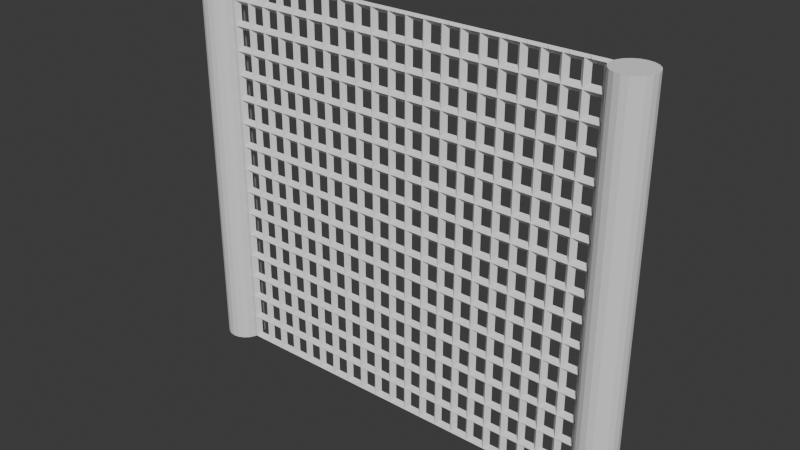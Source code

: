 # Source: Lattice.blend  (saved by Blender 4.3.34; exported with 4.5.12 LTS)
import bpy
from mathutils import Matrix  # noqa: F401  (used for matrix-valued properties, if any)

bpy.ops.wm.read_factory_settings(use_empty=True)
scene = bpy.context.scene
scene.name = 'Scene'

# ---- collections
col_collection = bpy.data.collections.new('Collection'); scene.collection.children.link(col_collection)

# ---- world
world_world = bpy.data.worlds.new('World'); scene.world = world_world
world_world.use_nodes = True; world_world.node_tree.nodes.clear()
_N = world_world.node_tree.nodes; _L = world_world.node_tree.links
n0 = _N.new('ShaderNodeOutputWorld'); n0.name = 'World Output'; n0.location = (300, 300)
n1 = _N.new('ShaderNodeBackground'); n1.name = 'Background'; n1.location = (10, 300)
n1.inputs[0].default_value = (0.05088, 0.05088, 0.05088, 1.0)
_L.new(n1.outputs[0], n0.inputs[0])
n0.is_active_output = True
world_world.color = (0.05088, 0.05088, 0.05088)
world_world.sun_shadow_jitter_overblur = 0.0

# ---- meshes
me_plane = bpy.data.meshes.new('Plane')
me_plane.from_pydata([(-1.0, -1.0, 0.0), (1.0, -1.0, 0.0), (-1.0, 1.0, 0.0), (1.0, 1.0, 0.0), (-0.9048, -1.0, 0.0), (-0.8095, -1.0, 0.0), (-0.7143, -1.0, 0.0), (-0.619, -1.0, 0.0), (-0.5238, -1.0, 0.0), (-0.4286, -1.0, 0.0), (-0.3333, -1.0, 0.0), (-0.2381, -1.0, 0.0), (-0.1429, -1.0, 0.0), (-0.04762, -1.0, 0.0), (0.04762, -1.0, 0.0), (0.1429, -1.0, 0.0), (0.2381, -1.0, 0.0), (0.3333, -1.0, 0.0), (0.4286, -1.0, 0.0), (0.5238, -1.0, 0.0), (0.619, -1.0, 0.0), (0.7143, -1.0, 0.0), (0.8095, -1.0, 0.0), (0.9048, -1.0, 0.0), (0.9048, 1.0, 0.0), (0.8095, 1.0, 0.0), (0.7143, 1.0, 0.0), (0.619, 1.0, 0.0), (0.5238, 1.0, 0.0), (0.4286, 1.0, 0.0), (0.3333, 1.0, 0.0), (0.2381, 1.0, 0.0), (0.1429, 1.0, 0.0), (0.04762, 1.0, 0.0), (-0.04762, 1.0, 0.0), (-0.1429, 1.0, 0.0), (-0.2381, 1.0, 0.0), (-0.3333, 1.0, 0.0), (-0.4286, 1.0, 0.0), (-0.5238, 1.0, 0.0), (-0.619, 1.0, 0.0), (-0.7143, 1.0, 0.0), (-0.8095, 1.0, 0.0), (-0.9048, 1.0, 0.0), (-1.0, 0.875, 0.0), (-1.0, 0.75, 0.0), (-1.0, 0.625, 0.0), (-1.0, 0.5, 0.0), (-1.0, 0.375, 0.0), (-1.0, 0.25, 0.0), (-1.0, 0.125, 0.0), (-1.0, 0.0, 0.0), (-1.0, -0.125, 0.0), (-1.0, -0.25, 0.0), (-1.0, -0.375, 0.0), (-1.0, -0.5, 0.0), (-1.0, -0.625, 0.0), (-1.0, -0.75, 0.0), (-1.0, -0.875, 0.0), (1.0, -0.875, 0.0), (1.0, -0.75, 0.0), (1.0, -0.625, 0.0), (1.0, -0.5, 0.0), (1.0, -0.375, 0.0), (1.0, -0.25, 0.0), (1.0, -0.125, 0.0), (1.0, 0.0, 0.0), (1.0, 0.125, 0.0), (1.0, 0.25, 0.0), (1.0, 0.375, 0.0), (1.0, 0.5, 0.0), (1.0, 0.625, 0.0), (1.0, 0.75, 0.0), (1.0, 0.875, 0.0), (-0.9048, -0.875, 0.0), (-0.9048, -0.75, 0.0), (-0.9048, -0.625, 0.0), (-0.9048, -0.5, 0.0), (-0.9048, -0.375, 0.0), (-0.9048, -0.25, 0.0), (-0.9048, -0.125, 0.0), (-0.9048, 0.0, 0.0), (-0.9048, 0.125, 0.0), (-0.9048, 0.25, 0.0), (-0.9048, 0.375, 0.0), (-0.9048, 0.5, 0.0), (-0.9048, 0.625, 0.0), (-0.9048, 0.75, 0.0), (-0.9048, 0.875, 0.0), (-0.8095, -0.875, 0.0), (-0.8095, -0.75, 0.0), (-0.8095, -0.625, 0.0), (-0.8095, -0.5, 0.0), (-0.8095, -0.375, 0.0), (-0.8095, -0.25, 0.0), (-0.8095, -0.125, 0.0), (-0.8095, 0.0, 0.0), (-0.8095, 0.125, 0.0), (-0.8095, 0.25, 0.0), (-0.8095, 0.375, 0.0), (-0.8095, 0.5, 0.0), (-0.8095, 0.625, 0.0), (-0.8095, 0.75, 0.0), (-0.8095, 0.875, 0.0), (-0.7143, -0.875, 0.0), (-0.7143, -0.75, 0.0), (-0.7143, -0.625, 0.0), (-0.7143, -0.5, 0.0), (-0.7143, -0.375, 0.0), (-0.7143, -0.25, 0.0), (-0.7143, -0.125, 0.0), (-0.7143, 0.0, 0.0), (-0.7143, 0.125, 0.0), (-0.7143, 0.25, 0.0), (-0.7143, 0.375, 0.0), (-0.7143, 0.5, 0.0), (-0.7143, 0.625, 0.0), (-0.7143, 0.75, 0.0), (-0.7143, 0.875, 0.0), (-0.619, -0.875, 0.0), (-0.619, -0.75, 0.0), (-0.619, -0.625, 0.0), (-0.619, -0.5, 0.0), (-0.619, -0.375, 0.0), (-0.619, -0.25, 0.0), (-0.619, -0.125, 0.0), (-0.619, 0.0, 0.0), (-0.619, 0.125, 0.0), (-0.619, 0.25, 0.0), (-0.619, 0.375, 0.0), (-0.619, 0.5, 0.0), (-0.619, 0.625, 0.0), (-0.619, 0.75, 0.0), (-0.619, 0.875, 0.0), (-0.5238, -0.875, 0.0), (-0.5238, -0.75, 0.0), (-0.5238, -0.625, 0.0), (-0.5238, -0.5, 0.0), (-0.5238, -0.375, 0.0), (-0.5238, -0.25, 0.0), (-0.5238, -0.125, 0.0), (-0.5238, 0.0, 0.0), (-0.5238, 0.125, 0.0), (-0.5238, 0.25, 0.0), (-0.5238, 0.375, 0.0), (-0.5238, 0.5, 0.0), (-0.5238, 0.625, 0.0), (-0.5238, 0.75, 0.0), (-0.5238, 0.875, 0.0), (-0.4286, -0.875, 0.0), (-0.4286, -0.75, 0.0), (-0.4286, -0.625, 0.0), (-0.4286, -0.5, 0.0), (-0.4286, -0.375, 0.0), (-0.4286, -0.25, 0.0), (-0.4286, -0.125, 0.0), (-0.4286, 0.0, 0.0), (-0.4286, 0.125, 0.0), (-0.4286, 0.25, 0.0), (-0.4286, 0.375, 0.0), (-0.4286, 0.5, 0.0), (-0.4286, 0.625, 0.0), (-0.4286, 0.75, 0.0), (-0.4286, 0.875, 0.0), (-0.3333, -0.875, 0.0), (-0.3333, -0.75, 0.0), (-0.3333, -0.625, 0.0), (-0.3333, -0.5, 0.0), (-0.3333, -0.375, 0.0), (-0.3333, -0.25, 0.0), (-0.3333, -0.125, 0.0), (-0.3333, 0.0, 0.0), (-0.3333, 0.125, 0.0), (-0.3333, 0.25, 0.0), (-0.3333, 0.375, 0.0), (-0.3333, 0.5, 0.0), (-0.3333, 0.625, 0.0), (-0.3333, 0.75, 0.0), (-0.3333, 0.875, 0.0), (-0.2381, -0.875, 0.0), (-0.2381, -0.75, 0.0), (-0.2381, -0.625, 0.0), (-0.2381, -0.5, 0.0), (-0.2381, -0.375, 0.0), (-0.2381, -0.25, 0.0), (-0.2381, -0.125, 0.0), (-0.2381, 0.0, 0.0), (-0.2381, 0.125, 0.0), (-0.2381, 0.25, 0.0), (-0.2381, 0.375, 0.0), (-0.2381, 0.5, 0.0), (-0.2381, 0.625, 0.0), (-0.2381, 0.75, 0.0), (-0.2381, 0.875, 0.0), (-0.1429, -0.875, 0.0), (-0.1429, -0.75, 0.0), (-0.1429, -0.625, 0.0), (-0.1429, -0.5, 0.0), (-0.1429, -0.375, 0.0), (-0.1429, -0.25, 0.0), (-0.1429, -0.125, 0.0), (-0.1429, 0.0, 0.0), (-0.1429, 0.125, 0.0), (-0.1429, 0.25, 0.0), (-0.1429, 0.375, 0.0), (-0.1429, 0.5, 0.0), (-0.1429, 0.625, 0.0), (-0.1429, 0.75, 0.0), (-0.1429, 0.875, 0.0), (-0.04762, -0.875, 0.0), (-0.04762, -0.75, 0.0), (-0.04762, -0.625, 0.0), (-0.04762, -0.5, 0.0), (-0.04762, -0.375, 0.0), (-0.04762, -0.25, 0.0), (-0.04762, -0.125, 0.0), (-0.04762, 0.0, 0.0), (-0.04762, 0.125, 0.0), (-0.04762, 0.25, 0.0), (-0.04762, 0.375, 0.0), (-0.04762, 0.5, 0.0), (-0.04762, 0.625, 0.0), (-0.04762, 0.75, 0.0), (-0.04762, 0.875, 0.0), (0.04762, -0.875, 0.0), (0.04762, -0.75, 0.0), (0.04762, -0.625, 0.0), (0.04762, -0.5, 0.0), (0.04762, -0.375, 0.0), (0.04762, -0.25, 0.0), (0.04762, -0.125, 0.0), (0.04762, 0.0, 0.0), (0.04762, 0.125, 0.0), (0.04762, 0.25, 0.0), (0.04762, 0.375, 0.0), (0.04762, 0.5, 0.0), (0.04762, 0.625, 0.0), (0.04762, 0.75, 0.0), (0.04762, 0.875, 0.0), (0.1429, -0.875, 0.0), (0.1429, -0.75, 0.0), (0.1429, -0.625, 0.0), (0.1429, -0.5, 0.0), (0.1429, -0.375, 0.0), (0.1429, -0.25, 0.0), (0.1429, -0.125, 0.0), (0.1429, 0.0, 0.0), (0.1429, 0.125, 0.0), (0.1429, 0.25, 0.0), (0.1429, 0.375, 0.0), (0.1429, 0.5, 0.0), (0.1429, 0.625, 0.0), (0.1429, 0.75, 0.0), (0.1429, 0.875, 0.0), (0.2381, -0.875, 0.0), (0.2381, -0.75, 0.0), (0.2381, -0.625, 0.0), (0.2381, -0.5, 0.0), (0.2381, -0.375, 0.0), (0.2381, -0.25, 0.0), (0.2381, -0.125, 0.0), (0.2381, 0.0, 0.0), (0.2381, 0.125, 0.0), (0.2381, 0.25, 0.0), (0.2381, 0.375, 0.0), (0.2381, 0.5, 0.0), (0.2381, 0.625, 0.0), (0.2381, 0.75, 0.0), (0.2381, 0.875, 0.0), (0.3333, -0.875, 0.0), (0.3333, -0.75, 0.0), (0.3333, -0.625, 0.0), (0.3333, -0.5, 0.0), (0.3333, -0.375, 0.0), (0.3333, -0.25, 0.0), (0.3333, -0.125, 0.0), (0.3333, 0.0, 0.0), (0.3333, 0.125, 0.0), (0.3333, 0.25, 0.0), (0.3333, 0.375, 0.0), (0.3333, 0.5, 0.0), (0.3333, 0.625, 0.0), (0.3333, 0.75, 0.0), (0.3333, 0.875, 0.0), (0.4286, -0.875, 0.0), (0.4286, -0.75, 0.0), (0.4286, -0.625, 0.0), (0.4286, -0.5, 0.0), (0.4286, -0.375, 0.0), (0.4286, -0.25, 0.0), (0.4286, -0.125, 0.0), (0.4286, 0.0, 0.0), (0.4286, 0.125, 0.0), (0.4286, 0.25, 0.0), (0.4286, 0.375, 0.0), (0.4286, 0.5, 0.0), (0.4286, 0.625, 0.0), (0.4286, 0.75, 0.0), (0.4286, 0.875, 0.0), (0.5238, -0.875, 0.0), (0.5238, -0.75, 0.0), (0.5238, -0.625, 0.0), (0.5238, -0.5, 0.0), (0.5238, -0.375, 0.0), (0.5238, -0.25, 0.0), (0.5238, -0.125, 0.0), (0.5238, 0.0, 0.0), (0.5238, 0.125, 0.0), (0.5238, 0.25, 0.0), (0.5238, 0.375, 0.0), (0.5238, 0.5, 0.0), (0.5238, 0.625, 0.0), (0.5238, 0.75, 0.0), (0.5238, 0.875, 0.0), (0.619, -0.875, 0.0), (0.619, -0.75, 0.0), (0.619, -0.625, 0.0), (0.619, -0.5, 0.0), (0.619, -0.375, 0.0), (0.619, -0.25, 0.0), (0.619, -0.125, 0.0), (0.619, 0.0, 0.0), (0.619, 0.125, 0.0), (0.619, 0.25, 0.0), (0.619, 0.375, 0.0), (0.619, 0.5, 0.0), (0.619, 0.625, 0.0), (0.619, 0.75, 0.0), (0.619, 0.875, 0.0), (0.7143, -0.875, 0.0), (0.7143, -0.75, 0.0), (0.7143, -0.625, 0.0), (0.7143, -0.5, 0.0), (0.7143, -0.375, 0.0), (0.7143, -0.25, 0.0), (0.7143, -0.125, 0.0), (0.7143, 0.0, 0.0), (0.7143, 0.125, 0.0), (0.7143, 0.25, 0.0), (0.7143, 0.375, 0.0), (0.7143, 0.5, 0.0), (0.7143, 0.625, 0.0), (0.7143, 0.75, 0.0), (0.7143, 0.875, 0.0), (0.8095, -0.875, 0.0), (0.8095, -0.75, 0.0), (0.8095, -0.625, 0.0), (0.8095, -0.5, 0.0), (0.8095, -0.375, 0.0), (0.8095, -0.25, 0.0), (0.8095, -0.125, 0.0), (0.8095, 0.0, 0.0), (0.8095, 0.125, 0.0), (0.8095, 0.25, 0.0), (0.8095, 0.375, 0.0), (0.8095, 0.5, 0.0), (0.8095, 0.625, 0.0), (0.8095, 0.75, 0.0), (0.8095, 0.875, 0.0), (0.9048, -0.875, 0.0), (0.9048, -0.75, 0.0), (0.9048, -0.625, 0.0), (0.9048, -0.5, 0.0), (0.9048, -0.375, 0.0), (0.9048, -0.25, 0.0), (0.9048, -0.125, 0.0), (0.9048, 0.0, 0.0), (0.9048, 0.125, 0.0), (0.9048, 0.25, 0.0), (0.9048, 0.375, 0.0), (0.9048, 0.5, 0.0), (0.9048, 0.625, 0.0), (0.9048, 0.75, 0.0), (0.9048, 0.875, 0.0)], [], [(373, 73, 3, 24), (44, 88, 43, 2), (88, 103, 42, 43), (103, 118, 41, 42), (118, 133, 40, 41), (133, 148, 39, 40), (148, 163, 38, 39), (163, 178, 37, 38), (178, 193, 36, 37), (193, 208, 35, 36), (208, 223, 34, 35), (223, 238, 33, 34), (238, 253, 32, 33), (253, 268, 31, 32), (268, 283, 30, 31), (283, 298, 29, 30), (298, 313, 28, 29), (313, 328, 27, 28), (328, 343, 26, 27), (343, 358, 25, 26), (358, 373, 24, 25), (22, 23, 359, 344), (344, 359, 360, 345), (345, 360, 361, 346), (346, 361, 362, 347), (347, 362, 363, 348), (348, 363, 364, 349), (349, 364, 365, 350), (350, 365, 366, 351), (351, 366, 367, 352), (352, 367, 368, 353), (353, 368, 369, 354), (354, 369, 370, 355), (355, 370, 371, 356), (356, 371, 372, 357), (357, 372, 373, 358), (21, 22, 344, 329), (329, 344, 345, 330), (330, 345, 346, 331), (331, 346, 347, 332), (332, 347, 348, 333), (333, 348, 349, 334), (334, 349, 350, 335), (335, 350, 351, 336), (336, 351, 352, 337), (337, 352, 353, 338), (338, 353, 354, 339), (339, 354, 355, 340), (340, 355, 356, 341), (341, 356, 357, 342), (342, 357, 358, 343), (20, 21, 329, 314), (314, 329, 330, 315), (315, 330, 331, 316), (316, 331, 332, 317), (317, 332, 333, 318), (318, 333, 334, 319), (319, 334, 335, 320), (320, 335, 336, 321), (321, 336, 337, 322), (322, 337, 338, 323), (323, 338, 339, 324), (324, 339, 340, 325), (325, 340, 341, 326), (326, 341, 342, 327), (327, 342, 343, 328), (19, 20, 314, 299), (299, 314, 315, 300), (300, 315, 316, 301), (301, 316, 317, 302), (302, 317, 318, 303), (303, 318, 319, 304), (304, 319, 320, 305), (305, 320, 321, 306), (306, 321, 322, 307), (307, 322, 323, 308), (308, 323, 324, 309), (309, 324, 325, 310), (310, 325, 326, 311), (311, 326, 327, 312), (312, 327, 328, 313), (18, 19, 299, 284), (284, 299, 300, 285), (285, 300, 301, 286), (286, 301, 302, 287), (287, 302, 303, 288), (288, 303, 304, 289), (289, 304, 305, 290), (290, 305, 306, 291), (291, 306, 307, 292), (292, 307, 308, 293), (293, 308, 309, 294), (294, 309, 310, 295), (295, 310, 311, 296), (296, 311, 312, 297), (297, 312, 313, 298), (17, 18, 284, 269), (269, 284, 285, 270), (270, 285, 286, 271), (271, 286, 287, 272), (272, 287, 288, 273), (273, 288, 289, 274), (274, 289, 290, 275), (275, 290, 291, 276), (276, 291, 292, 277), (277, 292, 293, 278), (278, 293, 294, 279), (279, 294, 295, 280), (280, 295, 296, 281), (281, 296, 297, 282), (282, 297, 298, 283), (16, 17, 269, 254), (254, 269, 270, 255), (255, 270, 271, 256), (256, 271, 272, 257), (257, 272, 273, 258), (258, 273, 274, 259), (259, 274, 275, 260), (260, 275, 276, 261), (261, 276, 277, 262), (262, 277, 278, 263), (263, 278, 279, 264), (264, 279, 280, 265), (265, 280, 281, 266), (266, 281, 282, 267), (267, 282, 283, 268), (15, 16, 254, 239), (239, 254, 255, 240), (240, 255, 256, 241), (241, 256, 257, 242), (242, 257, 258, 243), (243, 258, 259, 244), (244, 259, 260, 245), (245, 260, 261, 246), (246, 261, 262, 247), (247, 262, 263, 248), (248, 263, 264, 249), (249, 264, 265, 250), (250, 265, 266, 251), (251, 266, 267, 252), (252, 267, 268, 253), (14, 15, 239, 224), (224, 239, 240, 225), (225, 240, 241, 226), (226, 241, 242, 227), (227, 242, 243, 228), (228, 243, 244, 229), (229, 244, 245, 230), (230, 245, 246, 231), (231, 246, 247, 232), (232, 247, 248, 233), (233, 248, 249, 234), (234, 249, 250, 235), (235, 250, 251, 236), (236, 251, 252, 237), (237, 252, 253, 238), (13, 14, 224, 209), (209, 224, 225, 210), (210, 225, 226, 211), (211, 226, 227, 212), (212, 227, 228, 213), (213, 228, 229, 214), (214, 229, 230, 215), (215, 230, 231, 216), (216, 231, 232, 217), (217, 232, 233, 218), (218, 233, 234, 219), (219, 234, 235, 220), (220, 235, 236, 221), (221, 236, 237, 222), (222, 237, 238, 223), (12, 13, 209, 194), (194, 209, 210, 195), (195, 210, 211, 196), (196, 211, 212, 197), (197, 212, 213, 198), (198, 213, 214, 199), (199, 214, 215, 200), (200, 215, 216, 201), (201, 216, 217, 202), (202, 217, 218, 203), (203, 218, 219, 204), (204, 219, 220, 205), (205, 220, 221, 206), (206, 221, 222, 207), (207, 222, 223, 208), (11, 12, 194, 179), (179, 194, 195, 180), (180, 195, 196, 181), (181, 196, 197, 182), (182, 197, 198, 183), (183, 198, 199, 184), (184, 199, 200, 185), (185, 200, 201, 186), (186, 201, 202, 187), (187, 202, 203, 188), (188, 203, 204, 189), (189, 204, 205, 190), (190, 205, 206, 191), (191, 206, 207, 192), (192, 207, 208, 193), (10, 11, 179, 164), (164, 179, 180, 165), (165, 180, 181, 166), (166, 181, 182, 167), (167, 182, 183, 168), (168, 183, 184, 169), (169, 184, 185, 170), (170, 185, 186, 171), (171, 186, 187, 172), (172, 187, 188, 173), (173, 188, 189, 174), (174, 189, 190, 175), (175, 190, 191, 176), (176, 191, 192, 177), (177, 192, 193, 178), (9, 10, 164, 149), (149, 164, 165, 150), (150, 165, 166, 151), (151, 166, 167, 152), (152, 167, 168, 153), (153, 168, 169, 154), (154, 169, 170, 155), (155, 170, 171, 156), (156, 171, 172, 157), (157, 172, 173, 158), (158, 173, 174, 159), (159, 174, 175, 160), (160, 175, 176, 161), (161, 176, 177, 162), (162, 177, 178, 163), (8, 9, 149, 134), (134, 149, 150, 135), (135, 150, 151, 136), (136, 151, 152, 137), (137, 152, 153, 138), (138, 153, 154, 139), (139, 154, 155, 140), (140, 155, 156, 141), (141, 156, 157, 142), (142, 157, 158, 143), (143, 158, 159, 144), (144, 159, 160, 145), (145, 160, 161, 146), (146, 161, 162, 147), (147, 162, 163, 148), (7, 8, 134, 119), (119, 134, 135, 120), (120, 135, 136, 121), (121, 136, 137, 122), (122, 137, 138, 123), (123, 138, 139, 124), (124, 139, 140, 125), (125, 140, 141, 126), (126, 141, 142, 127), (127, 142, 143, 128), (128, 143, 144, 129), (129, 144, 145, 130), (130, 145, 146, 131), (131, 146, 147, 132), (132, 147, 148, 133), (6, 7, 119, 104), (104, 119, 120, 105), (105, 120, 121, 106), (106, 121, 122, 107), (107, 122, 123, 108), (108, 123, 124, 109), (109, 124, 125, 110), (110, 125, 126, 111), (111, 126, 127, 112), (112, 127, 128, 113), (113, 128, 129, 114), (114, 129, 130, 115), (115, 130, 131, 116), (116, 131, 132, 117), (117, 132, 133, 118), (5, 6, 104, 89), (89, 104, 105, 90), (90, 105, 106, 91), (91, 106, 107, 92), (92, 107, 108, 93), (93, 108, 109, 94), (94, 109, 110, 95), (95, 110, 111, 96), (96, 111, 112, 97), (97, 112, 113, 98), (98, 113, 114, 99), (99, 114, 115, 100), (100, 115, 116, 101), (101, 116, 117, 102), (102, 117, 118, 103), (4, 5, 89, 74), (74, 89, 90, 75), (75, 90, 91, 76), (76, 91, 92, 77), (77, 92, 93, 78), (78, 93, 94, 79), (79, 94, 95, 80), (80, 95, 96, 81), (81, 96, 97, 82), (82, 97, 98, 83), (83, 98, 99, 84), (84, 99, 100, 85), (85, 100, 101, 86), (86, 101, 102, 87), (87, 102, 103, 88), (0, 4, 74, 58), (58, 74, 75, 57), (57, 75, 76, 56), (56, 76, 77, 55), (55, 77, 78, 54), (54, 78, 79, 53), (53, 79, 80, 52), (52, 80, 81, 51), (51, 81, 82, 50), (50, 82, 83, 49), (49, 83, 84, 48), (48, 84, 85, 47), (47, 85, 86, 46), (46, 86, 87, 45), (45, 87, 88, 44), (23, 1, 59, 359), (359, 59, 60, 360), (360, 60, 61, 361), (361, 61, 62, 362), (362, 62, 63, 363), (363, 63, 64, 364), (364, 64, 65, 365), (365, 65, 66, 366), (366, 66, 67, 367), (367, 67, 68, 368), (368, 68, 69, 369), (369, 69, 70, 370), (370, 70, 71, 371), (371, 71, 72, 372), (372, 72, 73, 373)])
_uv = me_plane.uv_layers.new(name='UVMap')
_uv.uv.foreach_set('vector', [0.9524, 0.9375, 1.0, 0.9375, 1.0, 1.0, 0.9524, 1.0, 0.0, 0.9375, 0.04762, 0.9375, 0.04762, 1.0, 0.0, 1.0, 0.04762, 0.9375, 0.09524, 0.9375, 0.09524, 1.0, 0.04762, 1.0, 0.09524, 0.9375, 0.1429, 0.9375, 0.1429, 1.0, 0.09524, 1.0, 0.1429, 0.9375, 0.1905, 0.9375, 0.1905, 1.0, 0.1429, 1.0, 0.1905, 0.9375, 0.2381, 0.9375, 0.2381, 1.0, 0.1905, 1.0, 0.2381, 0.9375, 0.2857, 0.9375, 0.2857, 1.0, 0.2381, 1.0, 0.2857, 0.9375, 0.3333, 0.9375, 0.3333, 1.0, 0.2857, 1.0, 0.3333, 0.9375, 0.381, 0.9375, 0.381, 1.0, 0.3333, 1.0, 0.381, 0.9375, 0.4286, 0.9375, 0.4286, 1.0, 0.381, 1.0, 0.4286, 0.9375, 0.4762, 0.9375, 0.4762, 1.0, 0.4286, 1.0, 0.4762, 0.9375, 0.5238, 0.9375, 0.5238, 1.0, 0.4762, 1.0, 0.5238, 0.9375, 0.5714, 0.9375, 0.5714, 1.0, 0.5238, 1.0, 0.5714, 0.9375, 0.619, 0.9375, 0.619, 1.0, 0.5714, 1.0, 0.619, 0.9375, 0.6667, 0.9375, 0.6667, 1.0, 0.619, 1.0, 0.6667, 0.9375, 0.7143, 0.9375, 0.7143, 1.0, 0.6667, 1.0, 0.7143, 0.9375, 0.7619, 0.9375, 0.7619, 1.0, 0.7143, 1.0, 0.7619, 0.9375, 0.8095, 0.9375, 0.8095, 1.0, 0.7619, 1.0, 0.8095, 0.9375, 0.8571, 0.9375, 0.8571, 1.0, 0.8095, 1.0, 0.8571, 0.9375, 0.9048, 0.9375, 0.9048, 1.0, 0.8571, 1.0, 0.9048, 0.9375, 0.9524, 0.9375, 0.9524, 1.0, 0.9048, 1.0, 0.9048, 0.0, 0.9524, 0.0, 0.9524, 0.0625, 0.9048, 0.0625, 0.9048, 0.0625, 0.9524, 0.0625, 0.9524, 0.125, 0.9048, 0.125, 0.9048, 0.125, 0.9524, 0.125, 0.9524, 0.1875, 0.9048, 0.1875, 0.9048, 0.1875, 0.9524, 0.1875, 0.9524, 0.25, 0.9048, 0.25, 0.9048, 0.25, 0.9524, 0.25, 0.9524, 0.3125, 0.9048, 0.3125, 0.9048, 0.3125, 0.9524, 0.3125, 0.9524, 0.375, 0.9048, 0.375, 0.9048, 0.375, 0.9524, 0.375, 0.9524, 0.4375, 0.9048, 0.4375, 0.9048, 0.4375, 0.9524, 0.4375, 0.9524, 0.5, 0.9048, 0.5, 0.9048, 0.5, 0.9524, 0.5, 0.9524, 0.5625, 0.9048, 0.5625, 0.9048, 0.5625, 0.9524, 0.5625, 0.9524, 0.625, 0.9048, 0.625, 0.9048, 0.625, 0.9524, 0.625, 0.9524, 0.6875, 0.9048, 0.6875, 0.9048, 0.6875, 0.9524, 0.6875, 0.9524, 0.75, 0.9048, 0.75, 0.9048, 0.75, 0.9524, 0.75, 0.9524, 0.8125, 0.9048, 0.8125, 0.9048, 0.8125, 0.9524, 0.8125, 0.9524, 0.875, 0.9048, 0.875, 0.9048, 0.875, 0.9524, 0.875, 0.9524, 0.9375, 0.9048, 0.9375, 0.8571, 0.0, 0.9048, 0.0, 0.9048, 0.0625, 0.8571, 0.0625, 0.8571, 0.0625, 0.9048, 0.0625, 0.9048, 0.125, 0.8571, 0.125, 0.8571, 0.125, 0.9048, 0.125, 0.9048, 0.1875, 0.8571, 0.1875, 0.8571, 0.1875, 0.9048, 0.1875, 0.9048, 0.25, 0.8571, 0.25, 0.8571, 0.25, 0.9048, 0.25, 0.9048, 0.3125, 0.8571, 0.3125, 0.8571, 0.3125, 0.9048, 0.3125, 0.9048, 0.375, 0.8571, 0.375, 0.8571, 0.375, 0.9048, 0.375, 0.9048, 0.4375, 0.8571, 0.4375, 0.8571, 0.4375, 0.9048, 0.4375, 0.9048, 0.5, 0.8571, 0.5, 0.8571, 0.5, 0.9048, 0.5, 0.9048, 0.5625, 0.8571, 0.5625, 0.8571, 0.5625, 0.9048, 0.5625, 0.9048, 0.625, 0.8571, 0.625, 0.8571, 0.625, 0.9048, 0.625, 0.9048, 0.6875, 0.8571, 0.6875, 0.8571, 0.6875, 0.9048, 0.6875, 0.9048, 0.75, 0.8571, 0.75, 0.8571, 0.75, 0.9048, 0.75, 0.9048, 0.8125, 0.8571, 0.8125, 0.8571, 0.8125, 0.9048, 0.8125, 0.9048, 0.875, 0.8571, 0.875, 0.8571, 0.875, 0.9048, 0.875, 0.9048, 0.9375, 0.8571, 0.9375, 0.8095, 0.0, 0.8571, 0.0, 0.8571, 0.0625, 0.8095, 0.0625, 0.8095, 0.0625, 0.8571, 0.0625, 0.8571, 0.125, 0.8095, 0.125, 0.8095, 0.125, 0.8571, 0.125, 0.8571, 0.1875, 0.8095, 0.1875, 0.8095, 0.1875, 0.8571, 0.1875, 0.8571, 0.25, 0.8095, 0.25, 0.8095, 0.25, 0.8571, 0.25, 0.8571, 0.3125, 0.8095, 0.3125, 0.8095, 0.3125, 0.8571, 0.3125, 0.8571, 0.375, 0.8095, 0.375, 0.8095, 0.375, 0.8571, 0.375, 0.8571, 0.4375, 0.8095, 0.4375, 0.8095, 0.4375, 0.8571, 0.4375, 0.8571, 0.5, 0.8095, 0.5, 0.8095, 0.5, 0.8571, 0.5, 0.8571, 0.5625, 0.8095, 0.5625, 0.8095, 0.5625, 0.8571, 0.5625, 0.8571, 0.625, 0.8095, 0.625, 0.8095, 0.625, 0.8571, 0.625, 0.8571, 0.6875, 0.8095, 0.6875, 0.8095, 0.6875, 0.8571, 0.6875, 0.8571, 0.75, 0.8095, 0.75, 0.8095, 0.75, 0.8571, 0.75, 0.8571, 0.8125, 0.8095, 0.8125, 0.8095, 0.8125, 0.8571, 0.8125, 0.8571, 0.875, 0.8095, 0.875, 0.8095, 0.875, 0.8571, 0.875, 0.8571, 0.9375, 0.8095, 0.9375, 0.7619, 0.0, 0.8095, 0.0, 0.8095, 0.0625, 0.7619, 0.0625, 0.7619, 0.0625, 0.8095, 0.0625, 0.8095, 0.125, 0.7619, 0.125, 0.7619, 0.125, 0.8095, 0.125, 0.8095, 0.1875, 0.7619, 0.1875, 0.7619, 0.1875, 0.8095, 0.1875, 0.8095, 0.25, 0.7619, 0.25, 0.7619, 0.25, 0.8095, 0.25, 0.8095, 0.3125, 0.7619, 0.3125, 0.7619, 0.3125, 0.8095, 0.3125, 0.8095, 0.375, 0.7619, 0.375, 0.7619, 0.375, 0.8095, 0.375, 0.8095, 0.4375, 0.7619, 0.4375, 0.7619, 0.4375, 0.8095, 0.4375, 0.8095, 0.5, 0.7619, 0.5, 0.7619, 0.5, 0.8095, 0.5, 0.8095, 0.5625, 0.7619, 0.5625, 0.7619, 0.5625, 0.8095, 0.5625, 0.8095, 0.625, 0.7619, 0.625, 0.7619, 0.625, 0.8095, 0.625, 0.8095, 0.6875, 0.7619, 0.6875, 0.7619, 0.6875, 0.8095, 0.6875, 0.8095, 0.75, 0.7619, 0.75, 0.7619, 0.75, 0.8095, 0.75, 0.8095, 0.8125, 0.7619, 0.8125, 0.7619, 0.8125, 0.8095, 0.8125, 0.8095, 0.875, 0.7619, 0.875, 0.7619, 0.875, 0.8095, 0.875, 0.8095, 0.9375, 0.7619, 0.9375, 0.7143, 0.0, 0.7619, 0.0, 0.7619, 0.0625, 0.7143, 0.0625, 0.7143, 0.0625, 0.7619, 0.0625, 0.7619, 0.125, 0.7143, 0.125, 0.7143, 0.125, 0.7619, 0.125, 0.7619, 0.1875, 0.7143, 0.1875, 0.7143, 0.1875, 0.7619, 0.1875, 0.7619, 0.25, 0.7143, 0.25, 0.7143, 0.25, 0.7619, 0.25, 0.7619, 0.3125, 0.7143, 0.3125, 0.7143, 0.3125, 0.7619, 0.3125, 0.7619, 0.375, 0.7143, 0.375, 0.7143, 0.375, 0.7619, 0.375, 0.7619, 0.4375, 0.7143, 0.4375, 0.7143, 0.4375, 0.7619, 0.4375, 0.7619, 0.5, 0.7143, 0.5, 0.7143, 0.5, 0.7619, 0.5, 0.7619, 0.5625, 0.7143, 0.5625, 0.7143, 0.5625, 0.7619, 0.5625, 0.7619, 0.625, 0.7143, 0.625, 0.7143, 0.625, 0.7619, 0.625, 0.7619, 0.6875, 0.7143, 0.6875, 0.7143, 0.6875, 0.7619, 0.6875, 0.7619, 0.75, 0.7143, 0.75, 0.7143, 0.75, 0.7619, 0.75, 0.7619, 0.8125, 0.7143, 0.8125, 0.7143, 0.8125, 0.7619, 0.8125, 0.7619, 0.875, 0.7143, 0.875, 0.7143, 0.875, 0.7619, 0.875, 0.7619, 0.9375, 0.7143, 0.9375, 0.6667, 0.0, 0.7143, 0.0, 0.7143, 0.0625, 0.6667, 0.0625, 0.6667, 0.0625, 0.7143, 0.0625, 0.7143, 0.125, 0.6667, 0.125, 0.6667, 0.125, 0.7143, 0.125, 0.7143, 0.1875, 0.6667, 0.1875, 0.6667, 0.1875, 0.7143, 0.1875, 0.7143, 0.25, 0.6667, 0.25, 0.6667, 0.25, 0.7143, 0.25, 0.7143, 0.3125, 0.6667, 0.3125, 0.6667, 0.3125, 0.7143, 0.3125, 0.7143, 0.375, 0.6667, 0.375, 0.6667, 0.375, 0.7143, 0.375, 0.7143, 0.4375, 0.6667, 0.4375, 0.6667, 0.4375, 0.7143, 0.4375, 0.7143, 0.5, 0.6667, 0.5, 0.6667, 0.5, 0.7143, 0.5, 0.7143, 0.5625, 0.6667, 0.5625, 0.6667, 0.5625, 0.7143, 0.5625, 0.7143, 0.625, 0.6667, 0.625, 0.6667, 0.625, 0.7143, 0.625, 0.7143, 0.6875, 0.6667, 0.6875, 0.6667, 0.6875, 0.7143, 0.6875, 0.7143, 0.75, 0.6667, 0.75, 0.6667, 0.75, 0.7143, 0.75, 0.7143, 0.8125, 0.6667, 0.8125, 0.6667, 0.8125, 0.7143, 0.8125, 0.7143, 0.875, 0.6667, 0.875, 0.6667, 0.875, 0.7143, 0.875, 0.7143, 0.9375, 0.6667, 0.9375, 0.619, 0.0, 0.6667, 0.0, 0.6667, 0.0625, 0.619, 0.0625, 0.619, 0.0625, 0.6667, 0.0625, 0.6667, 0.125, 0.619, 0.125, 0.619, 0.125, 0.6667, 0.125, 0.6667, 0.1875, 0.619, 0.1875, 0.619, 0.1875, 0.6667, 0.1875, 0.6667, 0.25, 0.619, 0.25, 0.619, 0.25, 0.6667, 0.25, 0.6667, 0.3125, 0.619, 0.3125, 0.619, 0.3125, 0.6667, 0.3125, 0.6667, 0.375, 0.619, 0.375, 0.619, 0.375, 0.6667, 0.375, 0.6667, 0.4375, 0.619, 0.4375, 0.619, 0.4375, 0.6667, 0.4375, 0.6667, 0.5, 0.619, 0.5, 0.619, 0.5, 0.6667, 0.5, 0.6667, 0.5625, 0.619, 0.5625, 0.619, 0.5625, 0.6667, 0.5625, 0.6667, 0.625, 0.619, 0.625, 0.619, 0.625, 0.6667, 0.625, 0.6667, 0.6875, 0.619, 0.6875, 0.619, 0.6875, 0.6667, 0.6875, 0.6667, 0.75, 0.619, 0.75, 0.619, 0.75, 0.6667, 0.75, 0.6667, 0.8125, 0.619, 0.8125, 0.619, 0.8125, 0.6667, 0.8125, 0.6667, 0.875, 0.619, 0.875, 0.619, 0.875, 0.6667, 0.875, 0.6667, 0.9375, 0.619, 0.9375, 0.5714, 0.0, 0.619, 0.0, 0.619, 0.0625, 0.5714, 0.0625, 0.5714, 0.0625, 0.619, 0.0625, 0.619, 0.125, 0.5714, 0.125, 0.5714, 0.125, 0.619, 0.125, 0.619, 0.1875, 0.5714, 0.1875, 0.5714, 0.1875, 0.619, 0.1875, 0.619, 0.25, 0.5714, 0.25, 0.5714, 0.25, 0.619, 0.25, 0.619, 0.3125, 0.5714, 0.3125, 0.5714, 0.3125, 0.619, 0.3125, 0.619, 0.375, 0.5714, 0.375, 0.5714, 0.375, 0.619, 0.375, 0.619, 0.4375, 0.5714, 0.4375, 0.5714, 0.4375, 0.619, 0.4375, 0.619, 0.5, 0.5714, 0.5, 0.5714, 0.5, 0.619, 0.5, 0.619, 0.5625, 0.5714, 0.5625, 0.5714, 0.5625, 0.619, 0.5625, 0.619, 0.625, 0.5714, 0.625, 0.5714, 0.625, 0.619, 0.625, 0.619, 0.6875, 0.5714, 0.6875, 0.5714, 0.6875, 0.619, 0.6875, 0.619, 0.75, 0.5714, 0.75, 0.5714, 0.75, 0.619, 0.75, 0.619, 0.8125, 0.5714, 0.8125, 0.5714, 0.8125, 0.619, 0.8125, 0.619, 0.875, 0.5714, 0.875, 0.5714, 0.875, 0.619, 0.875, 0.619, 0.9375, 0.5714, 0.9375, 0.5238, 0.0, 0.5714, 0.0, 0.5714, 0.0625, 0.5238, 0.0625, 0.5238, 0.0625, 0.5714, 0.0625, 0.5714, 0.125, 0.5238, 0.125, 0.5238, 0.125, 0.5714, 0.125, 0.5714, 0.1875, 0.5238, 0.1875, 0.5238, 0.1875, 0.5714, 0.1875, 0.5714, 0.25, 0.5238, 0.25, 0.5238, 0.25, 0.5714, 0.25, 0.5714, 0.3125, 0.5238, 0.3125, 0.5238, 0.3125, 0.5714, 0.3125, 0.5714, 0.375, 0.5238, 0.375, 0.5238, 0.375, 0.5714, 0.375, 0.5714, 0.4375, 0.5238, 0.4375, 0.5238, 0.4375, 0.5714, 0.4375, 0.5714, 0.5, 0.5238, 0.5, 0.5238, 0.5, 0.5714, 0.5, 0.5714, 0.5625, 0.5238, 0.5625, 0.5238, 0.5625, 0.5714, 0.5625, 0.5714, 0.625, 0.5238, 0.625, 0.5238, 0.625, 0.5714, 0.625, 0.5714, 0.6875, 0.5238, 0.6875, 0.5238, 0.6875, 0.5714, 0.6875, 0.5714, 0.75, 0.5238, 0.75, 0.5238, 0.75, 0.5714, 0.75, 0.5714, 0.8125, 0.5238, 0.8125, 0.5238, 0.8125, 0.5714, 0.8125, 0.5714, 0.875, 0.5238, 0.875, 0.5238, 0.875, 0.5714, 0.875, 0.5714, 0.9375, 0.5238, 0.9375, 0.4762, 0.0, 0.5238, 0.0, 0.5238, 0.0625, 0.4762, 0.0625, 0.4762, 0.0625, 0.5238, 0.0625, 0.5238, 0.125, 0.4762, 0.125, 0.4762, 0.125, 0.5238, 0.125, 0.5238, 0.1875, 0.4762, 0.1875, 0.4762, 0.1875, 0.5238, 0.1875, 0.5238, 0.25, 0.4762, 0.25, 0.4762, 0.25, 0.5238, 0.25, 0.5238, 0.3125, 0.4762, 0.3125, 0.4762, 0.3125, 0.5238, 0.3125, 0.5238, 0.375, 0.4762, 0.375, 0.4762, 0.375, 0.5238, 0.375, 0.5238, 0.4375, 0.4762, 0.4375, 0.4762, 0.4375, 0.5238, 0.4375, 0.5238, 0.5, 0.4762, 0.5, 0.4762, 0.5, 0.5238, 0.5, 0.5238, 0.5625, 0.4762, 0.5625, 0.4762, 0.5625, 0.5238, 0.5625, 0.5238, 0.625, 0.4762, 0.625, 0.4762, 0.625, 0.5238, 0.625, 0.5238, 0.6875, 0.4762, 0.6875, 0.4762, 0.6875, 0.5238, 0.6875, 0.5238, 0.75, 0.4762, 0.75, 0.4762, 0.75, 0.5238, 0.75, 0.5238, 0.8125, 0.4762, 0.8125, 0.4762, 0.8125, 0.5238, 0.8125, 0.5238, 0.875, 0.4762, 0.875, 0.4762, 0.875, 0.5238, 0.875, 0.5238, 0.9375, 0.4762, 0.9375, 0.4286, 0.0, 0.4762, 0.0, 0.4762, 0.0625, 0.4286, 0.0625, 0.4286, 0.0625, 0.4762, 0.0625, 0.4762, 0.125, 0.4286, 0.125, 0.4286, 0.125, 0.4762, 0.125, 0.4762, 0.1875, 0.4286, 0.1875, 0.4286, 0.1875, 0.4762, 0.1875, 0.4762, 0.25, 0.4286, 0.25, 0.4286, 0.25, 0.4762, 0.25, 0.4762, 0.3125, 0.4286, 0.3125, 0.4286, 0.3125, 0.4762, 0.3125, 0.4762, 0.375, 0.4286, 0.375, 0.4286, 0.375, 0.4762, 0.375, 0.4762, 0.4375, 0.4286, 0.4375, 0.4286, 0.4375, 0.4762, 0.4375, 0.4762, 0.5, 0.4286, 0.5, 0.4286, 0.5, 0.4762, 0.5, 0.4762, 0.5625, 0.4286, 0.5625, 0.4286, 0.5625, 0.4762, 0.5625, 0.4762, 0.625, 0.4286, 0.625, 0.4286, 0.625, 0.4762, 0.625, 0.4762, 0.6875, 0.4286, 0.6875, 0.4286, 0.6875, 0.4762, 0.6875, 0.4762, 0.75, 0.4286, 0.75, 0.4286, 0.75, 0.4762, 0.75, 0.4762, 0.8125, 0.4286, 0.8125, 0.4286, 0.8125, 0.4762, 0.8125, 0.4762, 0.875, 0.4286, 0.875, 0.4286, 0.875, 0.4762, 0.875, 0.4762, 0.9375, 0.4286, 0.9375, 0.381, 0.0, 0.4286, 0.0, 0.4286, 0.0625, 0.381, 0.0625, 0.381, 0.0625, 0.4286, 0.0625, 0.4286, 0.125, 0.381, 0.125, 0.381, 0.125, 0.4286, 0.125, 0.4286, 0.1875, 0.381, 0.1875, 0.381, 0.1875, 0.4286, 0.1875, 0.4286, 0.25, 0.381, 0.25, 0.381, 0.25, 0.4286, 0.25, 0.4286, 0.3125, 0.381, 0.3125, 0.381, 0.3125, 0.4286, 0.3125, 0.4286, 0.375, 0.381, 0.375, 0.381, 0.375, 0.4286, 0.375, 0.4286, 0.4375, 0.381, 0.4375, 0.381, 0.4375, 0.4286, 0.4375, 0.4286, 0.5, 0.381, 0.5, 0.381, 0.5, 0.4286, 0.5, 0.4286, 0.5625, 0.381, 0.5625, 0.381, 0.5625, 0.4286, 0.5625, 0.4286, 0.625, 0.381, 0.625, 0.381, 0.625, 0.4286, 0.625, 0.4286, 0.6875, 0.381, 0.6875, 0.381, 0.6875, 0.4286, 0.6875, 0.4286, 0.75, 0.381, 0.75, 0.381, 0.75, 0.4286, 0.75, 0.4286, 0.8125, 0.381, 0.8125, 0.381, 0.8125, 0.4286, 0.8125, 0.4286, 0.875, 0.381, 0.875, 0.381, 0.875, 0.4286, 0.875, 0.4286, 0.9375, 0.381, 0.9375, 0.3333, 0.0, 0.381, 0.0, 0.381, 0.0625, 0.3333, 0.0625, 0.3333, 0.0625, 0.381, 0.0625, 0.381, 0.125, 0.3333, 0.125, 0.3333, 0.125, 0.381, 0.125, 0.381, 0.1875, 0.3333, 0.1875, 0.3333, 0.1875, 0.381, 0.1875, 0.381, 0.25, 0.3333, 0.25, 0.3333, 0.25, 0.381, 0.25, 0.381, 0.3125, 0.3333, 0.3125, 0.3333, 0.3125, 0.381, 0.3125, 0.381, 0.375, 0.3333, 0.375, 0.3333, 0.375, 0.381, 0.375, 0.381, 0.4375, 0.3333, 0.4375, 0.3333, 0.4375, 0.381, 0.4375, 0.381, 0.5, 0.3333, 0.5, 0.3333, 0.5, 0.381, 0.5, 0.381, 0.5625, 0.3333, 0.5625, 0.3333, 0.5625, 0.381, 0.5625, 0.381, 0.625, 0.3333, 0.625, 0.3333, 0.625, 0.381, 0.625, 0.381, 0.6875, 0.3333, 0.6875, 0.3333, 0.6875, 0.381, 0.6875, 0.381, 0.75, 0.3333, 0.75, 0.3333, 0.75, 0.381, 0.75, 0.381, 0.8125, 0.3333, 0.8125, 0.3333, 0.8125, 0.381, 0.8125, 0.381, 0.875, 0.3333, 0.875, 0.3333, 0.875, 0.381, 0.875, 0.381, 0.9375, 0.3333, 0.9375, 0.2857, 0.0, 0.3333, 0.0, 0.3333, 0.0625, 0.2857, 0.0625, 0.2857, 0.0625, 0.3333, 0.0625, 0.3333, 0.125, 0.2857, 0.125, 0.2857, 0.125, 0.3333, 0.125, 0.3333, 0.1875, 0.2857, 0.1875, 0.2857, 0.1875, 0.3333, 0.1875, 0.3333, 0.25, 0.2857, 0.25, 0.2857, 0.25, 0.3333, 0.25, 0.3333, 0.3125, 0.2857, 0.3125, 0.2857, 0.3125, 0.3333, 0.3125, 0.3333, 0.375, 0.2857, 0.375, 0.2857, 0.375, 0.3333, 0.375, 0.3333, 0.4375, 0.2857, 0.4375, 0.2857, 0.4375, 0.3333, 0.4375, 0.3333, 0.5, 0.2857, 0.5, 0.2857, 0.5, 0.3333, 0.5, 0.3333, 0.5625, 0.2857, 0.5625, 0.2857, 0.5625, 0.3333, 0.5625, 0.3333, 0.625, 0.2857, 0.625, 0.2857, 0.625, 0.3333, 0.625, 0.3333, 0.6875, 0.2857, 0.6875, 0.2857, 0.6875, 0.3333, 0.6875, 0.3333, 0.75, 0.2857, 0.75, 0.2857, 0.75, 0.3333, 0.75, 0.3333, 0.8125, 0.2857, 0.8125, 0.2857, 0.8125, 0.3333, 0.8125, 0.3333, 0.875, 0.2857, 0.875, 0.2857, 0.875, 0.3333, 0.875, 0.3333, 0.9375, 0.2857, 0.9375, 0.2381, 0.0, 0.2857, 0.0, 0.2857, 0.0625, 0.2381, 0.0625, 0.2381, 0.0625, 0.2857, 0.0625, 0.2857, 0.125, 0.2381, 0.125, 0.2381, 0.125, 0.2857, 0.125, 0.2857, 0.1875, 0.2381, 0.1875, 0.2381, 0.1875, 0.2857, 0.1875, 0.2857, 0.25, 0.2381, 0.25, 0.2381, 0.25, 0.2857, 0.25, 0.2857, 0.3125, 0.2381, 0.3125, 0.2381, 0.3125, 0.2857, 0.3125, 0.2857, 0.375, 0.2381, 0.375, 0.2381, 0.375, 0.2857, 0.375, 0.2857, 0.4375, 0.2381, 0.4375, 0.2381, 0.4375, 0.2857, 0.4375, 0.2857, 0.5, 0.2381, 0.5, 0.2381, 0.5, 0.2857, 0.5, 0.2857, 0.5625, 0.2381, 0.5625, 0.2381, 0.5625, 0.2857, 0.5625, 0.2857, 0.625, 0.2381, 0.625, 0.2381, 0.625, 0.2857, 0.625, 0.2857, 0.6875, 0.2381, 0.6875, 0.2381, 0.6875, 0.2857, 0.6875, 0.2857, 0.75, 0.2381, 0.75, 0.2381, 0.75, 0.2857, 0.75, 0.2857, 0.8125, 0.2381, 0.8125, 0.2381, 0.8125, 0.2857, 0.8125, 0.2857, 0.875, 0.2381, 0.875, 0.2381, 0.875, 0.2857, 0.875, 0.2857, 0.9375, 0.2381, 0.9375, 0.1905, 0.0, 0.2381, 0.0, 0.2381, 0.0625, 0.1905, 0.0625, 0.1905, 0.0625, 0.2381, 0.0625, 0.2381, 0.125, 0.1905, 0.125, 0.1905, 0.125, 0.2381, 0.125, 0.2381, 0.1875, 0.1905, 0.1875, 0.1905, 0.1875, 0.2381, 0.1875, 0.2381, 0.25, 0.1905, 0.25, 0.1905, 0.25, 0.2381, 0.25, 0.2381, 0.3125, 0.1905, 0.3125, 0.1905, 0.3125, 0.2381, 0.3125, 0.2381, 0.375, 0.1905, 0.375, 0.1905, 0.375, 0.2381, 0.375, 0.2381, 0.4375, 0.1905, 0.4375, 0.1905, 0.4375, 0.2381, 0.4375, 0.2381, 0.5, 0.1905, 0.5, 0.1905, 0.5, 0.2381, 0.5, 0.2381, 0.5625, 0.1905, 0.5625, 0.1905, 0.5625, 0.2381, 0.5625, 0.2381, 0.625, 0.1905, 0.625, 0.1905, 0.625, 0.2381, 0.625, 0.2381, 0.6875, 0.1905, 0.6875, 0.1905, 0.6875, 0.2381, 0.6875, 0.2381, 0.75, 0.1905, 0.75, 0.1905, 0.75, 0.2381, 0.75, 0.2381, 0.8125, 0.1905, 0.8125, 0.1905, 0.8125, 0.2381, 0.8125, 0.2381, 0.875, 0.1905, 0.875, 0.1905, 0.875, 0.2381, 0.875, 0.2381, 0.9375, 0.1905, 0.9375, 0.1429, 0.0, 0.1905, 0.0, 0.1905, 0.0625, 0.1429, 0.0625, 0.1429, 0.0625, 0.1905, 0.0625, 0.1905, 0.125, 0.1429, 0.125, 0.1429, 0.125, 0.1905, 0.125, 0.1905, 0.1875, 0.1429, 0.1875, 0.1429, 0.1875, 0.1905, 0.1875, 0.1905, 0.25, 0.1429, 0.25, 0.1429, 0.25, 0.1905, 0.25, 0.1905, 0.3125, 0.1429, 0.3125, 0.1429, 0.3125, 0.1905, 0.3125, 0.1905, 0.375, 0.1429, 0.375, 0.1429, 0.375, 0.1905, 0.375, 0.1905, 0.4375, 0.1429, 0.4375, 0.1429, 0.4375, 0.1905, 0.4375, 0.1905, 0.5, 0.1429, 0.5, 0.1429, 0.5, 0.1905, 0.5, 0.1905, 0.5625, 0.1429, 0.5625, 0.1429, 0.5625, 0.1905, 0.5625, 0.1905, 0.625, 0.1429, 0.625, 0.1429, 0.625, 0.1905, 0.625, 0.1905, 0.6875, 0.1429, 0.6875, 0.1429, 0.6875, 0.1905, 0.6875, 0.1905, 0.75, 0.1429, 0.75, 0.1429, 0.75, 0.1905, 0.75, 0.1905, 0.8125, 0.1429, 0.8125, 0.1429, 0.8125, 0.1905, 0.8125, 0.1905, 0.875, 0.1429, 0.875, 0.1429, 0.875, 0.1905, 0.875, 0.1905, 0.9375, 0.1429, 0.9375, 0.09524, 0.0, 0.1429, 0.0, 0.1429, 0.0625, 0.09524, 0.0625, 0.09524, 0.0625, 0.1429, 0.0625, 0.1429, 0.125, 0.09524, 0.125, 0.09524, 0.125, 0.1429, 0.125, 0.1429, 0.1875, 0.09524, 0.1875, 0.09524, 0.1875, 0.1429, 0.1875, 0.1429, 0.25, 0.09524, 0.25, 0.09524, 0.25, 0.1429, 0.25, 0.1429, 0.3125, 0.09524, 0.3125, 0.09524, 0.3125, 0.1429, 0.3125, 0.1429, 0.375, 0.09524, 0.375, 0.09524, 0.375, 0.1429, 0.375, 0.1429, 0.4375, 0.09524, 0.4375, 0.09524, 0.4375, 0.1429, 0.4375, 0.1429, 0.5, 0.09524, 0.5, 0.09524, 0.5, 0.1429, 0.5, 0.1429, 0.5625, 0.09524, 0.5625, 0.09524, 0.5625, 0.1429, 0.5625, 0.1429, 0.625, 0.09524, 0.625, 0.09524, 0.625, 0.1429, 0.625, 0.1429, 0.6875, 0.09524, 0.6875, 0.09524, 0.6875, 0.1429, 0.6875, 0.1429, 0.75, 0.09524, 0.75, 0.09524, 0.75, 0.1429, 0.75, 0.1429, 0.8125, 0.09524, 0.8125, 0.09524, 0.8125, 0.1429, 0.8125, 0.1429, 0.875, 0.09524, 0.875, 0.09524, 0.875, 0.1429, 0.875, 0.1429, 0.9375, 0.09524, 0.9375, 0.04762, 0.0, 0.09524, 0.0, 0.09524, 0.0625, 0.04762, 0.0625, 0.04762, 0.0625, 0.09524, 0.0625, 0.09524, 0.125, 0.04762, 0.125, 0.04762, 0.125, 0.09524, 0.125, 0.09524, 0.1875, 0.04762, 0.1875, 0.04762, 0.1875, 0.09524, 0.1875, 0.09524, 0.25, 0.04762, 0.25, 0.04762, 0.25, 0.09524, 0.25, 0.09524, 0.3125, 0.04762, 0.3125, 0.04762, 0.3125, 0.09524, 0.3125, 0.09524, 0.375, 0.04762, 0.375, 0.04762, 0.375, 0.09524, 0.375, 0.09524, 0.4375, 0.04762, 0.4375, 0.04762, 0.4375, 0.09524, 0.4375, 0.09524, 0.5, 0.04762, 0.5, 0.04762, 0.5, 0.09524, 0.5, 0.09524, 0.5625, 0.04762, 0.5625, 0.04762, 0.5625, 0.09524, 0.5625, 0.09524, 0.625, 0.04762, 0.625, 0.04762, 0.625, 0.09524, 0.625, 0.09524, 0.6875, 0.04762, 0.6875, 0.04762, 0.6875, 0.09524, 0.6875, 0.09524, 0.75, 0.04762, 0.75, 0.04762, 0.75, 0.09524, 0.75, 0.09524, 0.8125, 0.04762, 0.8125, 0.04762, 0.8125, 0.09524, 0.8125, 0.09524, 0.875, 0.04762, 0.875, 0.04762, 0.875, 0.09524, 0.875, 0.09524, 0.9375, 0.04762, 0.9375, 0.0, 0.0, 0.04762, 0.0, 0.04762, 0.0625, 0.0, 0.0625, 0.0, 0.0625, 0.04762, 0.0625, 0.04762, 0.125, 0.0, 0.125, 0.0, 0.125, 0.04762, 0.125, 0.04762, 0.1875, 0.0, 0.1875, 0.0, 0.1875, 0.04762, 0.1875, 0.04762, 0.25, 0.0, 0.25, 0.0, 0.25, 0.04762, 0.25, 0.04762, 0.3125, 0.0, 0.3125, 0.0, 0.3125, 0.04762, 0.3125, 0.04762, 0.375, 0.0, 0.375, 0.0, 0.375, 0.04762, 0.375, 0.04762, 0.4375, 0.0, 0.4375, 0.0, 0.4375, 0.04762, 0.4375, 0.04762, 0.5, 0.0, 0.5, 0.0, 0.5, 0.04762, 0.5, 0.04762, 0.5625, 0.0, 0.5625, 0.0, 0.5625, 0.04762, 0.5625, 0.04762, 0.625, 0.0, 0.625, 0.0, 0.625, 0.04762, 0.625, 0.04762, 0.6875, 0.0, 0.6875, 0.0, 0.6875, 0.04762, 0.6875, 0.04762, 0.75, 0.0, 0.75, 0.0, 0.75, 0.04762, 0.75, 0.04762, 0.8125, 0.0, 0.8125, 0.0, 0.8125, 0.04762, 0.8125, 0.04762, 0.875, 0.0, 0.875, 0.0, 0.875, 0.04762, 0.875, 0.04762, 0.9375, 0.0, 0.9375, 0.9524, 0.0, 1.0, 0.0, 1.0, 0.0625, 0.9524, 0.0625, 0.9524, 0.0625, 1.0, 0.0625, 1.0, 0.125, 0.9524, 0.125, 0.9524, 0.125, 1.0, 0.125, 1.0, 0.1875, 0.9524, 0.1875, 0.9524, 0.1875, 1.0, 0.1875, 1.0, 0.25, 0.9524, 0.25, 0.9524, 0.25, 1.0, 0.25, 1.0, 0.3125, 0.9524, 0.3125, 0.9524, 0.3125, 1.0, 0.3125, 1.0, 0.375, 0.9524, 0.375, 0.9524, 0.375, 1.0, 0.375, 1.0, 0.4375, 0.9524, 0.4375, 0.9524, 0.4375, 1.0, 0.4375, 1.0, 0.5, 0.9524, 0.5, 0.9524, 0.5, 1.0, 0.5, 1.0, 0.5625, 0.9524, 0.5625, 0.9524, 0.5625, 1.0, 0.5625, 1.0, 0.625, 0.9524, 0.625, 0.9524, 0.625, 1.0, 0.625, 1.0, 0.6875, 0.9524, 0.6875, 0.9524, 0.6875, 1.0, 0.6875, 1.0, 0.75, 0.9524, 0.75, 0.9524, 0.75, 1.0, 0.75, 1.0, 0.8125, 0.9524, 0.8125, 0.9524, 0.8125, 1.0, 0.8125, 1.0, 0.875, 0.9524, 0.875, 0.9524, 0.875, 1.0, 0.875, 1.0, 0.9375, 0.9524, 0.9375])
me_plane.update()
me_cylinder = bpy.data.meshes.new('Cylinder')
me_cylinder.from_pydata([(0.0, 1.0, -1.0), (0.0, 1.0, 1.0), (0.309, 0.9511, -1.0), (0.309, 0.9511, 1.0), (0.5878, 0.809, -1.0), (0.5878, 0.809, 1.0), (0.809, 0.5878, -1.0), (0.809, 0.5878, 1.0), (0.9511, 0.309, -1.0), (0.9511, 0.309, 1.0), (1.0, 0.0, -1.0), (1.0, 0.0, 1.0), (0.9511, -0.309, -1.0), (0.9511, -0.309, 1.0), (0.809, -0.5878, -1.0), (0.809, -0.5878, 1.0), (0.5878, -0.809, -1.0), (0.5878, -0.809, 1.0), (0.309, -0.9511, -1.0), (0.309, -0.9511, 1.0), (0.0, -1.0, -1.0), (0.0, -1.0, 1.0), (-0.309, -0.9511, -1.0), (-0.309, -0.9511, 1.0), (-0.5878, -0.809, -1.0), (-0.5878, -0.809, 1.0), (-0.809, -0.5878, -1.0), (-0.809, -0.5878, 1.0), (-0.9511, -0.309, -1.0), (-0.9511, -0.309, 1.0), (-1.0, 0.0, -1.0), (-1.0, 0.0, 1.0), (-0.9511, 0.309, -1.0), (-0.9511, 0.309, 1.0), (-0.809, 0.5878, -1.0), (-0.809, 0.5878, 1.0), (-0.5878, 0.809, -1.0), (-0.5878, 0.809, 1.0), (-0.309, 0.9511, -1.0), (-0.309, 0.9511, 1.0)], [], [(0, 1, 3, 2), (2, 3, 5, 4), (4, 5, 7, 6), (6, 7, 9, 8), (8, 9, 11, 10), (10, 11, 13, 12), (12, 13, 15, 14), (14, 15, 17, 16), (16, 17, 19, 18), (18, 19, 21, 20), (20, 21, 23, 22), (22, 23, 25, 24), (24, 25, 27, 26), (26, 27, 29, 28), (28, 29, 31, 30), (30, 31, 33, 32), (32, 33, 35, 34), (34, 35, 37, 36), (3, 1, 39, 37, 35, 33, 31, 29, 27, 25, 23, 21, 19, 17, 15, 13, 11, 9, 7, 5), (36, 37, 39, 38), (38, 39, 1, 0), (0, 2, 4, 6, 8, 10, 12, 14, 16, 18, 20, 22, 24, 26, 28, 30, 32, 34, 36, 38)])
_uv = me_cylinder.uv_layers.new(name='UVMap')
_uv.uv.foreach_set('vector', [1.0, 0.5, 1.0, 1.0, 0.95, 1.0, 0.95, 0.5, 0.95, 0.5, 0.95, 1.0, 0.9, 1.0, 0.9, 0.5, 0.9, 0.5, 0.9, 1.0, 0.85, 1.0, 0.85, 0.5, 0.85, 0.5, 0.85, 1.0, 0.8, 1.0, 0.8, 0.5, 0.8, 0.5, 0.8, 1.0, 0.75, 1.0, 0.75, 0.5, 0.75, 0.5, 0.75, 1.0, 0.7, 1.0, 0.7, 0.5, 0.7, 0.5, 0.7, 1.0, 0.65, 1.0, 0.65, 0.5, 0.65, 0.5, 0.65, 1.0, 0.6, 1.0, 0.6, 0.5, 0.6, 0.5, 0.6, 1.0, 0.55, 1.0, 0.55, 0.5, 0.55, 0.5, 0.55, 1.0, 0.5, 1.0, 0.5, 0.5, 0.5, 0.5, 0.5, 1.0, 0.45, 1.0, 0.45, 0.5, 0.45, 0.5, 0.45, 1.0, 0.4, 1.0, 0.4, 0.5, 0.4, 0.5, 0.4, 1.0, 0.35, 1.0, 0.35, 0.5, 0.35, 0.5, 0.35, 1.0, 0.3, 1.0, 0.3, 0.5, 0.3, 0.5, 0.3, 1.0, 0.25, 1.0, 0.25, 0.5, 0.25, 0.5, 0.25, 1.0, 0.2, 1.0, 0.2, 0.5, 0.2, 0.5, 0.2, 1.0, 0.15, 1.0, 0.15, 0.5, 0.15, 0.5, 0.15, 1.0, 0.1, 1.0, 0.1, 0.5, 0.3242, 0.4783, 0.25, 0.49, 0.1758, 0.4783, 0.1089, 0.4442, 0.05584, 0.3911, 0.02175, 0.3242, 0.01, 0.25, 0.02175, 0.1758, 0.05584, 0.1089, 0.1089, 0.05584, 0.1758, 0.02175, 0.25, 0.01, 0.3242, 0.02175, 0.3911, 0.05584, 0.4442, 0.1089, 0.4783, 0.1758, 0.49, 0.25, 0.4783, 0.3242, 0.4442, 0.3911, 0.3911, 0.4442, 0.1, 0.5, 0.1, 1.0, 0.05, 1.0, 0.05, 0.5, 0.05, 0.5, 0.05, 1.0, -1.565e-07, 1.0, -1.565e-07, 0.5, 0.75, 0.49, 0.8242, 0.4783, 0.8911, 0.4442, 0.9442, 0.3911, 0.9783, 0.3242, 0.99, 0.25, 0.9783, 0.1758, 0.9442, 0.1089, 0.8911, 0.05584, 0.8242, 0.02175, 0.75, 0.01, 0.6758, 0.02175, 0.6089, 0.05584, 0.5558, 0.1089, 0.5217, 0.1758, 0.51, 0.25, 0.5217, 0.3242, 0.5558, 0.3911, 0.6089, 0.4442, 0.6758, 0.4783])
me_cylinder.update()
me_cylinder_001 = bpy.data.meshes.new('Cylinder.001')
me_cylinder_001.from_pydata([(0.0, 1.0, -1.0), (0.0, 1.0, 1.0), (0.309, 0.9511, -1.0), (0.309, 0.9511, 1.0), (0.5878, 0.809, -1.0), (0.5878, 0.809, 1.0), (0.809, 0.5878, -1.0), (0.809, 0.5878, 1.0), (0.9511, 0.309, -1.0), (0.9511, 0.309, 1.0), (1.0, 0.0, -1.0), (1.0, 0.0, 1.0), (0.9511, -0.309, -1.0), (0.9511, -0.309, 1.0), (0.809, -0.5878, -1.0), (0.809, -0.5878, 1.0), (0.5878, -0.809, -1.0), (0.5878, -0.809, 1.0), (0.309, -0.9511, -1.0), (0.309, -0.9511, 1.0), (0.0, -1.0, -1.0), (0.0, -1.0, 1.0), (-0.309, -0.9511, -1.0), (-0.309, -0.9511, 1.0), (-0.5878, -0.809, -1.0), (-0.5878, -0.809, 1.0), (-0.809, -0.5878, -1.0), (-0.809, -0.5878, 1.0), (-0.9511, -0.309, -1.0), (-0.9511, -0.309, 1.0), (-1.0, 0.0, -1.0), (-1.0, 0.0, 1.0), (-0.9511, 0.309, -1.0), (-0.9511, 0.309, 1.0), (-0.809, 0.5878, -1.0), (-0.809, 0.5878, 1.0), (-0.5878, 0.809, -1.0), (-0.5878, 0.809, 1.0), (-0.309, 0.9511, -1.0), (-0.309, 0.9511, 1.0)], [], [(0, 1, 3, 2), (2, 3, 5, 4), (4, 5, 7, 6), (6, 7, 9, 8), (8, 9, 11, 10), (10, 11, 13, 12), (12, 13, 15, 14), (14, 15, 17, 16), (16, 17, 19, 18), (18, 19, 21, 20), (20, 21, 23, 22), (22, 23, 25, 24), (24, 25, 27, 26), (26, 27, 29, 28), (28, 29, 31, 30), (30, 31, 33, 32), (32, 33, 35, 34), (34, 35, 37, 36), (3, 1, 39, 37, 35, 33, 31, 29, 27, 25, 23, 21, 19, 17, 15, 13, 11, 9, 7, 5), (36, 37, 39, 38), (38, 39, 1, 0), (0, 2, 4, 6, 8, 10, 12, 14, 16, 18, 20, 22, 24, 26, 28, 30, 32, 34, 36, 38)])
_uv = me_cylinder_001.uv_layers.new(name='UVMap')
_uv.uv.foreach_set('vector', [1.0, 0.5, 1.0, 1.0, 0.95, 1.0, 0.95, 0.5, 0.95, 0.5, 0.95, 1.0, 0.9, 1.0, 0.9, 0.5, 0.9, 0.5, 0.9, 1.0, 0.85, 1.0, 0.85, 0.5, 0.85, 0.5, 0.85, 1.0, 0.8, 1.0, 0.8, 0.5, 0.8, 0.5, 0.8, 1.0, 0.75, 1.0, 0.75, 0.5, 0.75, 0.5, 0.75, 1.0, 0.7, 1.0, 0.7, 0.5, 0.7, 0.5, 0.7, 1.0, 0.65, 1.0, 0.65, 0.5, 0.65, 0.5, 0.65, 1.0, 0.6, 1.0, 0.6, 0.5, 0.6, 0.5, 0.6, 1.0, 0.55, 1.0, 0.55, 0.5, 0.55, 0.5, 0.55, 1.0, 0.5, 1.0, 0.5, 0.5, 0.5, 0.5, 0.5, 1.0, 0.45, 1.0, 0.45, 0.5, 0.45, 0.5, 0.45, 1.0, 0.4, 1.0, 0.4, 0.5, 0.4, 0.5, 0.4, 1.0, 0.35, 1.0, 0.35, 0.5, 0.35, 0.5, 0.35, 1.0, 0.3, 1.0, 0.3, 0.5, 0.3, 0.5, 0.3, 1.0, 0.25, 1.0, 0.25, 0.5, 0.25, 0.5, 0.25, 1.0, 0.2, 1.0, 0.2, 0.5, 0.2, 0.5, 0.2, 1.0, 0.15, 1.0, 0.15, 0.5, 0.15, 0.5, 0.15, 1.0, 0.1, 1.0, 0.1, 0.5, 0.3242, 0.4783, 0.25, 0.49, 0.1758, 0.4783, 0.1089, 0.4442, 0.05584, 0.3911, 0.02175, 0.3242, 0.01, 0.25, 0.02175, 0.1758, 0.05584, 0.1089, 0.1089, 0.05584, 0.1758, 0.02175, 0.25, 0.01, 0.3242, 0.02175, 0.3911, 0.05584, 0.4442, 0.1089, 0.4783, 0.1758, 0.49, 0.25, 0.4783, 0.3242, 0.4442, 0.3911, 0.3911, 0.4442, 0.1, 0.5, 0.1, 1.0, 0.05, 1.0, 0.05, 0.5, 0.05, 0.5, 0.05, 1.0, -1.565e-07, 1.0, -1.565e-07, 0.5, 0.75, 0.49, 0.8242, 0.4783, 0.8911, 0.4442, 0.9442, 0.3911, 0.9783, 0.3242, 0.99, 0.25, 0.9783, 0.1758, 0.9442, 0.1089, 0.8911, 0.05584, 0.8242, 0.02175, 0.75, 0.01, 0.6758, 0.02175, 0.6089, 0.05584, 0.5558, 0.1089, 0.5217, 0.1758, 0.51, 0.25, 0.5217, 0.3242, 0.5558, 0.3911, 0.6089, 0.4442, 0.6758, 0.4783])
me_cylinder_001.update()

# ---- objects
ob_lattice = bpy.data.objects.new('lattice', me_plane)
ob_column1 = bpy.data.objects.new('Column1', me_cylinder)
ob_column2 = bpy.data.objects.new('Column2', me_cylinder_001)

# ---- transforms, parenting, visibility, modifiers, constraints
ob_lattice.location = (0.0, 0.0, 1.0)
ob_lattice.rotation_euler = (1.571, 0.0, 0.0)
_m = ob_lattice.modifiers.new('Wireframe', 'WIREFRAME')
_m.thickness = 0.045
ob_column1.location = (1.1, 0.0, 1.0)
ob_column1.scale = (0.1, 0.1, 1.0)
ob_column2.location = (-1.1, 0.0, 1.0)
ob_column2.scale = (0.1, 0.1, 1.0)

# ---- collection membership
col_collection.objects.link(ob_lattice)
col_collection.objects.link(ob_column1)
col_collection.objects.link(ob_column2)

# ---- scene / render settings (as saved in the file)
scene.frame_start = 1; scene.frame_end = 250; scene.frame_set(1)
scene.render.engine = 'BLENDER_EEVEE_NEXT'
bpy.context.view_layer.update()

# ---- added for rendering (the .blend has no active camera and no usable light): camera, sun
cam_auto = bpy.data.cameras.new('AutoCamera')
cam_auto.lens = 50.0
cam_auto.sensor_width = 36.0
cam_auto.clip_end = 1000.0
ob_auto_camera = bpy.data.objects.new('AutoCamera', cam_auto)
scene.collection.objects.link(ob_auto_camera)
ob_auto_camera.location = (2.89641, -3.47569, 3.31713)
ob_auto_camera.rotation_euler = (1.09748, -7.21219e-08, 0.694738)
scene.camera = ob_auto_camera
light_auto_sun = bpy.data.lights.new('AutoSun', 'SUN')
light_auto_sun.energy = 3.0
light_auto_sun.angle = 0.0523599
ob_auto_sun = bpy.data.objects.new('AutoSun', light_auto_sun)
scene.collection.objects.link(ob_auto_sun)
ob_auto_sun.rotation_euler = (0.872665, 0.174533, 0.523599)
bpy.context.view_layer.update()
